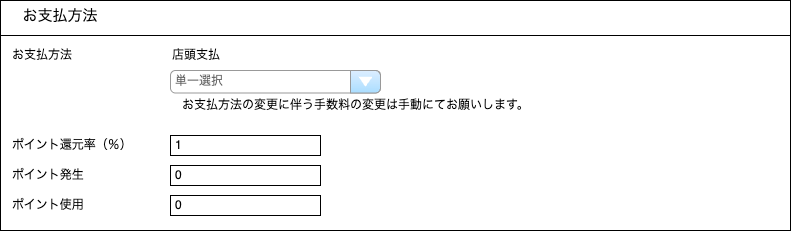

The diagram above was exported from draw.io. Its source (the exported page's mxGraphModel, read from the mxfile embedded in the PNG):
<mxGraphModel dx="1426" dy="1885" grid="1" gridSize="10" guides="1" tooltips="1" connect="1" arrows="1" fold="1" page="1" pageScale="1" pageWidth="826" pageHeight="1169" background="none" math="0" shadow="0">
  <root>
    <mxCell id="0" />
    <mxCell id="1" parent="0" />
    <mxCell id="rk8YdVW2NtmdsU5vXZFi-29" value="" style="strokeWidth=1;strokeColor=#000000;fillColor=none;shape=rectangle;verticalAlign=top;verticalLabelPosition=bottom;" parent="1" vertex="1">
      <mxGeometry x="20" y="-1150" width="790" height="230" as="geometry" />
    </mxCell>
    <mxCell id="rk8YdVW2NtmdsU5vXZFi-30" value="お支払方法" style="text;html=1;align=center;verticalAlign=middle;whiteSpace=wrap;rounded=0;fontSize=15;" parent="1" vertex="1">
      <mxGeometry x="20" y="-1150" width="120" height="30" as="geometry" />
    </mxCell>
    <mxCell id="rk8YdVW2NtmdsU5vXZFi-31" value="" style="line;strokeWidth=1" parent="1" vertex="1">
      <mxGeometry x="20" y="-1120" width="790" height="10" as="geometry" />
    </mxCell>
    <mxCell id="7UcHzN0KtdI2o2zkW1F7-2" value="お支払方法" style="text;html=1;align=left;verticalAlign=middle;whiteSpace=wrap;rounded=0;" parent="1" vertex="1">
      <mxGeometry x="30" y="-1110" width="150" height="30" as="geometry" />
    </mxCell>
    <mxCell id="7UcHzN0KtdI2o2zkW1F7-8" value="店頭支払" style="text;html=1;align=left;verticalAlign=middle;whiteSpace=wrap;rounded=0;" parent="1" vertex="1">
      <mxGeometry x="190" y="-1110" width="150" height="30" as="geometry" />
    </mxCell>
    <mxCell id="7UcHzN0KtdI2o2zkW1F7-21" value="単一選択" style="strokeWidth=1;shadow=0;dashed=0;align=center;html=1;shape=mxgraph.mockup.forms.comboBox;strokeColor=#999999;fillColor=#ddeeff;align=left;fillColor2=#aaddff;mainText=;fontColor=#666666;fontSize=12;spacingLeft=3;" parent="1" vertex="1">
      <mxGeometry x="190" y="-1080" width="210" height="22.5" as="geometry" />
    </mxCell>
    <mxCell id="7UcHzN0KtdI2o2zkW1F7-23" value="1" style="rounded=0;whiteSpace=wrap;html=1;align=left;spacingLeft=3;" parent="1" vertex="1">
      <mxGeometry x="190" y="-1015" width="150" height="20" as="geometry" />
    </mxCell>
    <mxCell id="7UcHzN0KtdI2o2zkW1F7-24" value="0" style="rounded=0;whiteSpace=wrap;html=1;align=left;spacingLeft=3;" parent="1" vertex="1">
      <mxGeometry x="190" y="-985" width="150" height="20" as="geometry" />
    </mxCell>
    <mxCell id="7UcHzN0KtdI2o2zkW1F7-25" value="0" style="rounded=0;whiteSpace=wrap;html=1;align=left;spacingLeft=3;" parent="1" vertex="1">
      <mxGeometry x="190" y="-955" width="150" height="20" as="geometry" />
    </mxCell>
    <mxCell id="7UcHzN0KtdI2o2zkW1F7-27" value="ポイント還元率（％）" style="text;html=1;align=left;verticalAlign=middle;whiteSpace=wrap;rounded=0;" parent="1" vertex="1">
      <mxGeometry x="30" y="-1020" width="150" height="30" as="geometry" />
    </mxCell>
    <mxCell id="7UcHzN0KtdI2o2zkW1F7-28" value="ポイント発生" style="text;html=1;align=left;verticalAlign=middle;whiteSpace=wrap;rounded=0;" parent="1" vertex="1">
      <mxGeometry x="30" y="-990" width="150" height="30" as="geometry" />
    </mxCell>
    <mxCell id="7UcHzN0KtdI2o2zkW1F7-29" value="ポイント使用" style="text;html=1;align=left;verticalAlign=middle;whiteSpace=wrap;rounded=0;" parent="1" vertex="1">
      <mxGeometry x="30" y="-960" width="150" height="30" as="geometry" />
    </mxCell>
    <mxCell id="q0NX53_3r6Odm-4q2BuW-1" value="お支払方法の変更に伴う手数料の変更は手動にてお願いします。" style="text;html=1;align=left;verticalAlign=middle;whiteSpace=wrap;rounded=0;" parent="1" vertex="1">
      <mxGeometry x="200" y="-1060" width="450" height="30" as="geometry" />
    </mxCell>
  </root>
</mxGraphModel>